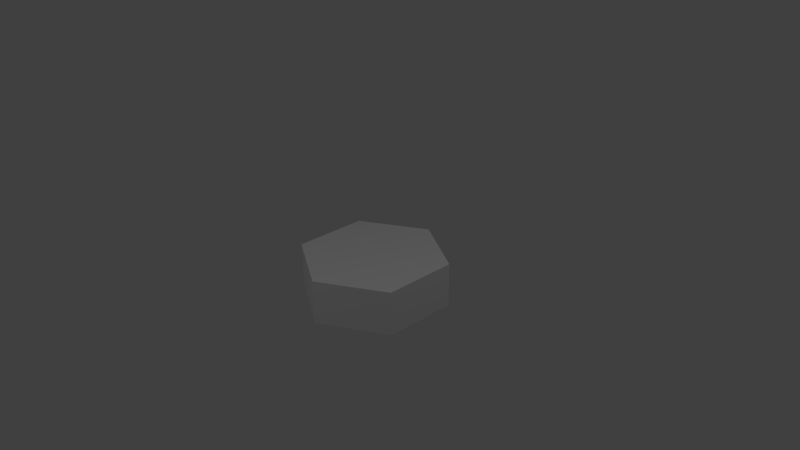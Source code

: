 # Source: hexa_tile.blend  (saved by Blender 2.74.0; exported with 4.5.12 LTS)
import bpy
from mathutils import Matrix  # noqa: F401  (used for matrix-valued properties, if any)

bpy.ops.wm.read_factory_settings(use_empty=True)
scene = bpy.context.scene
scene.name = 'Scene'

# ---- collections
col_collection_1 = bpy.data.collections.new('Collection 1'); scene.collection.children.link(col_collection_1)

# ---- world
world_world = bpy.data.worlds.new('World'); scene.world = world_world
world_world.color = (0.05088, 0.05088, 0.05088)
world_world.use_sun_shadow = False
world_world.sun_shadow_jitter_overblur = 0.0
world_world.cycles.sampling_method = 'MANUAL'
world_world.cycles.sample_map_resolution = 256

# ---- cameras
cam_camera = bpy.data.cameras.new('Camera')
cam_camera.clip_end = 100.0
cam_camera.lens = 35.0
cam_camera.sensor_width = 32.0
cam_camera.sensor_height = 18.0
cam_camera.ortho_scale = 7.314
cam_camera.dof.focus_distance = 0.0
cam_camera.dof.aperture_fstop = 128.0

# ---- lights
light_lamp_001 = bpy.data.lights.new('Lamp.001', 'POINT')
light_lamp_001.transmission_factor = 0.0
light_lamp_001.cutoff_distance = 30.0
light_lamp_001.energy = 100.0
light_lamp_001.shadow_buffer_clip_start = 1.001
light_lamp_001.shadow_soft_size = 0.1
light_lamp_001.shadow_maximum_resolution = 0.006
light_lamp_001.use_absolute_resolution = True
light_lamp_001.cycles.use_multiple_importance_sampling = False
light_lamp = bpy.data.lights.new('Lamp', 'POINT')
light_lamp.transmission_factor = 0.0
light_lamp.cutoff_distance = 30.0
light_lamp.energy = 100.0
light_lamp.shadow_buffer_clip_start = 1.001
light_lamp.shadow_soft_size = 0.1
light_lamp.shadow_maximum_resolution = 0.006
light_lamp.use_absolute_resolution = True
light_lamp.cycles.use_multiple_importance_sampling = False

# ---- meshes
me_circle = bpy.data.meshes.new('Circle')
me_circle.from_pydata([(0.0, 1.0, 0.0), (-0.866, 0.5, 0.0), (-0.866, -0.5, 0.0), (8.742e-08, -1.0, 0.0), (0.866, -0.5, 0.0), (0.866, 0.5, 0.0), (0.0, 1.0, -0.6), (-0.866, 0.5, -0.6), (-0.866, -0.5, -0.6), (8.742e-08, -1.0, -0.6), (0.866, -0.5, -0.6), (0.866, 0.5, -0.6)], [], [(1, 2, 3, 4, 5, 0), (7, 6, 11, 10, 9, 8), (5, 11, 6, 0), (4, 10, 11, 5), (3, 9, 10, 4), (2, 8, 9, 3), (1, 7, 8, 2), (0, 6, 7, 1)])
_uv = me_circle.uv_layers.new(name='UVMap')
_uv.uv.foreach_set('vector', [0.25, 0.5, 5.162e-08, 0.375, 0.0, 0.125, 0.25, 0.0, 0.5, 0.125, 0.5, 0.375, 0.5, 0.375, 0.5, 0.125, 0.75, 0.0, 1.0, 0.125, 1.0, 0.375, 0.75, 0.5, 1.402e-07, 0.875, 0.1732, 0.875, 0.1732, 1.0, 1.744e-07, 1.0, 3.412e-08, 0.625, 0.1732, 0.625, 0.1732, 0.875, 1.402e-07, 0.875, 0.0, 0.5, 0.1732, 0.5, 0.1732, 0.625, 3.412e-08, 0.625, 0.1732, 0.625, 0.3464, 0.625, 0.3464, 0.875, 0.1732, 0.875, 0.1732, 0.5, 0.3464, 0.5, 0.3464, 0.625, 0.1732, 0.625, 0.3464, 0.5, 0.5196, 0.5, 0.5196, 0.75, 0.3464, 0.75])
me_circle.use_remesh_preserve_volume = False
me_circle.use_remesh_preserve_attributes = False
me_circle.use_mirror_vertex_groups = False
me_circle.update()

# ---- objects
ob_circle_001 = bpy.data.objects.new('Circle.001', me_circle)
ob_lamp_001 = bpy.data.objects.new('Lamp.001', light_lamp_001)
ob_lamp = bpy.data.objects.new('Lamp', light_lamp)
ob_camera = bpy.data.objects.new('Camera', cam_camera)

# ---- transforms, parenting, visibility, modifiers, constraints
ob_circle_001.location = (0.0, 0.0, 0.0)
ob_circle_001.lineart.crease_threshold = 0.0
ob_lamp_001.location = (0.08449, -6.118, 5.904)
ob_lamp_001.rotation_euler = (0.6503, 0.05522, 1.866)
ob_lamp_001.lock_rotations_4d = False
ob_lamp_001.empty_display_type = 'ARROWS'
ob_lamp_001.color = (0.0, 0.0, 0.0, 0.0)
ob_lamp_001.lineart.crease_threshold = 0.0
ob_lamp.location = (4.076, 1.005, 5.904)
ob_lamp.rotation_euler = (0.6503, 0.05522, 1.866)
ob_lamp.lock_rotations_4d = False
ob_lamp.empty_display_type = 'ARROWS'
ob_lamp.color = (0.0, 0.0, 0.0, 0.0)
ob_lamp.lineart.crease_threshold = 0.0
ob_camera.location = (7.481, -6.508, 5.344)
ob_camera.rotation_euler = (1.109, 0.01082, 0.8149)
ob_camera.lock_rotations_4d = False
ob_camera.empty_display_type = 'ARROWS'
ob_camera.color = (0.0, 0.0, 0.0, 0.0)
ob_camera.display_type = 'WIRE'
ob_camera.lineart.crease_threshold = 0.0

# ---- collection membership
col_collection_1.objects.link(ob_circle_001)
col_collection_1.objects.link(ob_lamp_001)
col_collection_1.objects.link(ob_lamp)
col_collection_1.objects.link(ob_camera)

# ---- scene / render settings (as saved in the file)
scene.camera = ob_camera
scene.frame_start = 1; scene.frame_end = 250; scene.frame_set(1)
scene.render.engine = 'BLENDER_EEVEE_NEXT'
scene.render.resolution_percentage = 50
scene.render.dither_intensity = 0.0
scene.cycles.use_denoising = False
scene.cycles.samples = 10
scene.cycles.sampling_pattern = 'TABULATED_SOBOL'
scene.cycles.light_sampling_threshold = 0.0
scene.cycles.use_adaptive_sampling = False
scene.cycles.use_light_tree = False
scene.cycles.blur_glossy = 0.0
scene.cycles.pixel_filter_type = 'GAUSSIAN'
scene.cycles.sample_clamp_indirect = 0.0
scene.view_settings.view_transform = 'Standard'
bpy.context.view_layer.update()
